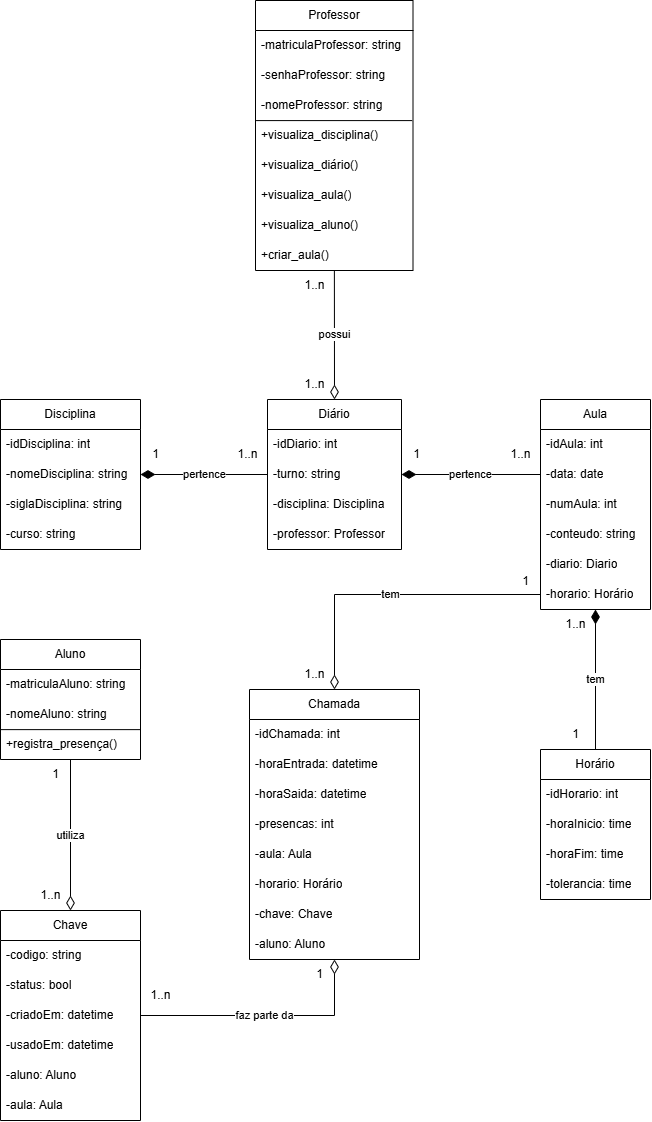

The diagram above was exported from draw.io. Its source (the exported page's mxGraphModel, read from the mxfile embedded in the PNG):
<mxGraphModel dx="1231" dy="1803" grid="1" gridSize="10" guides="1" tooltips="1" connect="1" arrows="1" fold="1" page="1" pageScale="1" pageWidth="827" pageHeight="1169" math="0" shadow="0">
  <root>
    <mxCell id="0" />
    <mxCell id="1" parent="0" />
    <mxCell id="108" value="utiliza" style="edgeStyle=none;html=1;entryX=0.5;entryY=0;entryDx=0;entryDy=0;endArrow=diamondThin;endFill=0;endSize=12;" parent="1" source="LnT3Zlx5B6tWJP8Wlp8B-3" target="86" edge="1">
      <mxGeometry relative="1" as="geometry" />
    </mxCell>
    <mxCell id="LnT3Zlx5B6tWJP8Wlp8B-3" value="Aluno" style="swimlane;fontStyle=0;childLayout=stackLayout;horizontal=1;startSize=30;horizontalStack=0;resizeParent=1;resizeParentMax=0;resizeLast=0;collapsible=1;marginBottom=0;whiteSpace=wrap;html=1;" parent="1" vertex="1">
      <mxGeometry x="80" y="-511" width="140" height="120" as="geometry" />
    </mxCell>
    <mxCell id="LnT3Zlx5B6tWJP8Wlp8B-4" value="-matriculaAluno: string" style="text;strokeColor=none;fillColor=none;align=left;verticalAlign=middle;spacingLeft=4;spacingRight=4;overflow=hidden;points=[[0,0.5],[1,0.5]];portConstraint=eastwest;rotatable=0;whiteSpace=wrap;html=1;" parent="LnT3Zlx5B6tWJP8Wlp8B-3" vertex="1">
      <mxGeometry y="30" width="140" height="30" as="geometry" />
    </mxCell>
    <mxCell id="33" value="-nomeAluno: string" style="text;strokeColor=none;fillColor=none;align=left;verticalAlign=middle;spacingLeft=4;spacingRight=4;overflow=hidden;points=[[0,0.5],[1,0.5]];portConstraint=eastwest;rotatable=0;whiteSpace=wrap;html=1;" parent="LnT3Zlx5B6tWJP8Wlp8B-3" vertex="1">
      <mxGeometry y="60" width="140" height="30" as="geometry" />
    </mxCell>
    <mxCell id="2" value="+registra_presença()" style="text;strokeColor=none;fillColor=none;align=left;verticalAlign=middle;spacingLeft=4;spacingRight=4;overflow=hidden;points=[[0,0.5],[1,0.5]];portConstraint=eastwest;rotatable=0;whiteSpace=wrap;html=1;" parent="LnT3Zlx5B6tWJP8Wlp8B-3" vertex="1">
      <mxGeometry y="90" width="140" height="30" as="geometry" />
    </mxCell>
    <mxCell id="3" value="" style="endArrow=none;html=1;entryX=1;entryY=0.004;entryDx=0;entryDy=0;entryPerimeter=0;exitX=-0.003;exitY=0.004;exitDx=0;exitDy=0;exitPerimeter=0;" parent="LnT3Zlx5B6tWJP8Wlp8B-3" source="2" target="2" edge="1">
      <mxGeometry width="50" height="50" relative="1" as="geometry">
        <mxPoint x="-20" y="320" as="sourcePoint" />
        <mxPoint x="160" y="190" as="targetPoint" />
      </mxGeometry>
    </mxCell>
    <mxCell id="LnT3Zlx5B6tWJP8Wlp8B-7" value="Disciplina" style="swimlane;fontStyle=0;childLayout=stackLayout;horizontal=1;startSize=30;horizontalStack=0;resizeParent=1;resizeParentMax=0;resizeLast=0;collapsible=1;marginBottom=0;whiteSpace=wrap;html=1;" parent="1" vertex="1">
      <mxGeometry x="80" y="-751" width="140" height="150" as="geometry" />
    </mxCell>
    <mxCell id="LnT3Zlx5B6tWJP8Wlp8B-8" value="-idDisciplina: int" style="text;strokeColor=none;fillColor=none;align=left;verticalAlign=middle;spacingLeft=4;spacingRight=4;overflow=hidden;points=[[0,0.5],[1,0.5]];portConstraint=eastwest;rotatable=0;whiteSpace=wrap;html=1;" parent="LnT3Zlx5B6tWJP8Wlp8B-7" vertex="1">
      <mxGeometry y="30" width="140" height="30" as="geometry" />
    </mxCell>
    <mxCell id="LnT3Zlx5B6tWJP8Wlp8B-19" value="-nomeDisciplina: string" style="text;strokeColor=none;fillColor=none;align=left;verticalAlign=middle;spacingLeft=4;spacingRight=4;overflow=hidden;points=[[0,0.5],[1,0.5]];portConstraint=eastwest;rotatable=0;whiteSpace=wrap;html=1;" parent="LnT3Zlx5B6tWJP8Wlp8B-7" vertex="1">
      <mxGeometry y="60" width="140" height="30" as="geometry" />
    </mxCell>
    <mxCell id="LnT3Zlx5B6tWJP8Wlp8B-11" value="-siglaDisciplina: string" style="text;strokeColor=none;fillColor=none;align=left;verticalAlign=middle;spacingLeft=4;spacingRight=4;overflow=hidden;points=[[0,0.5],[1,0.5]];portConstraint=eastwest;rotatable=0;whiteSpace=wrap;html=1;" parent="LnT3Zlx5B6tWJP8Wlp8B-7" vertex="1">
      <mxGeometry y="90" width="140" height="30" as="geometry" />
    </mxCell>
    <mxCell id="35" value="-curso: string" style="text;strokeColor=none;fillColor=none;align=left;verticalAlign=middle;spacingLeft=4;spacingRight=4;overflow=hidden;points=[[0,0.5],[1,0.5]];portConstraint=eastwest;rotatable=0;whiteSpace=wrap;html=1;" parent="LnT3Zlx5B6tWJP8Wlp8B-7" vertex="1">
      <mxGeometry y="120" width="140" height="30" as="geometry" />
    </mxCell>
    <mxCell id="120" value="possui" style="edgeStyle=none;html=1;entryX=0.5;entryY=0;entryDx=0;entryDy=0;endSize=12;endArrow=diamondThin;endFill=0;" parent="1" source="LnT3Zlx5B6tWJP8Wlp8B-12" target="41" edge="1">
      <mxGeometry relative="1" as="geometry" />
    </mxCell>
    <mxCell id="LnT3Zlx5B6tWJP8Wlp8B-12" value="Professor" style="swimlane;fontStyle=0;childLayout=stackLayout;horizontal=1;startSize=30;horizontalStack=0;resizeParent=1;resizeParentMax=0;resizeLast=0;collapsible=1;marginBottom=0;whiteSpace=wrap;html=1;" parent="1" vertex="1">
      <mxGeometry x="335" y="-1150" width="157.5" height="270" as="geometry" />
    </mxCell>
    <mxCell id="LnT3Zlx5B6tWJP8Wlp8B-13" value="-matriculaProfessor: string" style="text;strokeColor=none;fillColor=none;align=left;verticalAlign=middle;spacingLeft=4;spacingRight=4;overflow=hidden;points=[[0,0.5],[1,0.5]];portConstraint=eastwest;rotatable=0;whiteSpace=wrap;html=1;" parent="LnT3Zlx5B6tWJP8Wlp8B-12" vertex="1">
      <mxGeometry y="30" width="157.5" height="30" as="geometry" />
    </mxCell>
    <mxCell id="LnT3Zlx5B6tWJP8Wlp8B-14" value="-senhaProfessor: string" style="text;strokeColor=none;fillColor=none;align=left;verticalAlign=middle;spacingLeft=4;spacingRight=4;overflow=hidden;points=[[0,0.5],[1,0.5]];portConstraint=eastwest;rotatable=0;whiteSpace=wrap;html=1;" parent="LnT3Zlx5B6tWJP8Wlp8B-12" vertex="1">
      <mxGeometry y="60" width="157.5" height="30" as="geometry" />
    </mxCell>
    <mxCell id="LnT3Zlx5B6tWJP8Wlp8B-20" value="-nomeProfessor: string" style="text;strokeColor=none;fillColor=none;align=left;verticalAlign=middle;spacingLeft=4;spacingRight=4;overflow=hidden;points=[[0,0.5],[1,0.5]];portConstraint=eastwest;rotatable=0;whiteSpace=wrap;html=1;" parent="LnT3Zlx5B6tWJP8Wlp8B-12" vertex="1">
      <mxGeometry y="90" width="157.5" height="30" as="geometry" />
    </mxCell>
    <mxCell id="15" value="+visualiza_disciplina()" style="text;strokeColor=none;fillColor=none;align=left;verticalAlign=middle;spacingLeft=4;spacingRight=4;overflow=hidden;points=[[0,0.5],[1,0.5]];portConstraint=eastwest;rotatable=0;whiteSpace=wrap;html=1;" parent="LnT3Zlx5B6tWJP8Wlp8B-12" vertex="1">
      <mxGeometry y="120" width="157.5" height="30" as="geometry" />
    </mxCell>
    <mxCell id="16" value="" style="endArrow=none;html=1;exitX=0.004;exitY=0.003;exitDx=0;exitDy=0;exitPerimeter=0;entryX=0.995;entryY=0.003;entryDx=0;entryDy=0;entryPerimeter=0;" parent="LnT3Zlx5B6tWJP8Wlp8B-12" source="15" target="15" edge="1">
      <mxGeometry width="50" height="50" relative="1" as="geometry">
        <mxPoint x="-10" y="130" as="sourcePoint" />
        <mxPoint x="-210" y="100" as="targetPoint" />
      </mxGeometry>
    </mxCell>
    <mxCell id="103" value="+visualiza_diário()" style="text;strokeColor=none;fillColor=none;align=left;verticalAlign=middle;spacingLeft=4;spacingRight=4;overflow=hidden;points=[[0,0.5],[1,0.5]];portConstraint=eastwest;rotatable=0;whiteSpace=wrap;html=1;" parent="LnT3Zlx5B6tWJP8Wlp8B-12" vertex="1">
      <mxGeometry y="150" width="157.5" height="30" as="geometry" />
    </mxCell>
    <mxCell id="102" value="+visualiza_aula()" style="text;strokeColor=none;fillColor=none;align=left;verticalAlign=middle;spacingLeft=4;spacingRight=4;overflow=hidden;points=[[0,0.5],[1,0.5]];portConstraint=eastwest;rotatable=0;whiteSpace=wrap;html=1;" parent="LnT3Zlx5B6tWJP8Wlp8B-12" vertex="1">
      <mxGeometry y="180" width="157.5" height="30" as="geometry" />
    </mxCell>
    <mxCell id="21" value="+visualiza_aluno()" style="text;strokeColor=none;fillColor=none;align=left;verticalAlign=middle;spacingLeft=4;spacingRight=4;overflow=hidden;points=[[0,0.5],[1,0.5]];portConstraint=eastwest;rotatable=0;whiteSpace=wrap;html=1;" parent="LnT3Zlx5B6tWJP8Wlp8B-12" vertex="1">
      <mxGeometry y="210" width="157.5" height="30" as="geometry" />
    </mxCell>
    <mxCell id="25" value="+criar_aula()" style="text;strokeColor=none;fillColor=none;align=left;verticalAlign=middle;spacingLeft=4;spacingRight=4;overflow=hidden;points=[[0,0.5],[1,0.5]];portConstraint=eastwest;rotatable=0;whiteSpace=wrap;html=1;" parent="LnT3Zlx5B6tWJP8Wlp8B-12" vertex="1">
      <mxGeometry y="240" width="157.5" height="30" as="geometry" />
    </mxCell>
    <mxCell id="127" value="tem" style="edgeStyle=none;html=1;entryX=0.5;entryY=0;entryDx=0;entryDy=0;endArrow=none;endFill=0;startArrow=diamondThin;startFill=1;startSize=12;" parent="1" source="17" target="47" edge="1">
      <mxGeometry relative="1" as="geometry" />
    </mxCell>
    <mxCell id="17" value="Aula" style="swimlane;fontStyle=0;childLayout=stackLayout;horizontal=1;startSize=30;horizontalStack=0;resizeParent=1;resizeParentMax=0;resizeLast=0;collapsible=1;marginBottom=0;whiteSpace=wrap;html=1;" parent="1" vertex="1">
      <mxGeometry x="620" y="-751" width="110" height="210" as="geometry" />
    </mxCell>
    <mxCell id="18" value="-idAula: int" style="text;strokeColor=none;fillColor=none;align=left;verticalAlign=middle;spacingLeft=4;spacingRight=4;overflow=hidden;points=[[0,0.5],[1,0.5]];portConstraint=eastwest;rotatable=0;whiteSpace=wrap;html=1;" parent="17" vertex="1">
      <mxGeometry y="30" width="110" height="30" as="geometry" />
    </mxCell>
    <mxCell id="19" value="-data: date" style="text;strokeColor=none;fillColor=none;align=left;verticalAlign=middle;spacingLeft=4;spacingRight=4;overflow=hidden;points=[[0,0.5],[1,0.5]];portConstraint=eastwest;rotatable=0;whiteSpace=wrap;html=1;" parent="17" vertex="1">
      <mxGeometry y="60" width="110" height="30" as="geometry" />
    </mxCell>
    <mxCell id="20" value="-numAula: int" style="text;strokeColor=none;fillColor=none;align=left;verticalAlign=middle;spacingLeft=4;spacingRight=4;overflow=hidden;points=[[0,0.5],[1,0.5]];portConstraint=eastwest;rotatable=0;whiteSpace=wrap;html=1;" parent="17" vertex="1">
      <mxGeometry y="90" width="110" height="30" as="geometry" />
    </mxCell>
    <mxCell id="85" value="-conteudo: string" style="text;strokeColor=none;fillColor=none;align=left;verticalAlign=middle;spacingLeft=4;spacingRight=4;overflow=hidden;points=[[0,0.5],[1,0.5]];portConstraint=eastwest;rotatable=0;whiteSpace=wrap;html=1;" parent="17" vertex="1">
      <mxGeometry y="120" width="110" height="30" as="geometry" />
    </mxCell>
    <mxCell id="84" value="-diario: Diario" style="text;strokeColor=none;fillColor=none;align=left;verticalAlign=middle;spacingLeft=4;spacingRight=4;overflow=hidden;points=[[0,0.5],[1,0.5]];portConstraint=eastwest;rotatable=0;whiteSpace=wrap;html=1;" parent="17" vertex="1">
      <mxGeometry y="150" width="110" height="30" as="geometry" />
    </mxCell>
    <mxCell id="131" value="-horario: Horário" style="text;strokeColor=none;fillColor=none;align=left;verticalAlign=middle;spacingLeft=4;spacingRight=4;overflow=hidden;points=[[0,0.5],[1,0.5]];portConstraint=eastwest;rotatable=0;whiteSpace=wrap;html=1;" parent="17" vertex="1">
      <mxGeometry y="180" width="110" height="30" as="geometry" />
    </mxCell>
    <mxCell id="133" value="faz parte da" style="edgeStyle=orthogonalEdgeStyle;html=1;entryX=1;entryY=0.5;entryDx=0;entryDy=0;startArrow=diamondThin;startFill=0;rounded=0;curved=0;endArrow=none;endFill=0;endSize=12;startSize=12;" parent="1" source="27" target="90" edge="1">
      <mxGeometry relative="1" as="geometry" />
    </mxCell>
    <mxCell id="27" value="Chamada" style="swimlane;fontStyle=0;childLayout=stackLayout;horizontal=1;startSize=30;horizontalStack=0;resizeParent=1;resizeParentMax=0;resizeLast=0;collapsible=1;marginBottom=0;whiteSpace=wrap;html=1;" parent="1" vertex="1">
      <mxGeometry x="329" y="-461" width="170" height="270" as="geometry" />
    </mxCell>
    <mxCell id="28" value="-idChamada: int" style="text;strokeColor=none;fillColor=none;align=left;verticalAlign=middle;spacingLeft=4;spacingRight=4;overflow=hidden;points=[[0,0.5],[1,0.5]];portConstraint=eastwest;rotatable=0;whiteSpace=wrap;html=1;" parent="27" vertex="1">
      <mxGeometry y="30" width="170" height="30" as="geometry" />
    </mxCell>
    <mxCell id="31" value="-horaEntrada: datetime" style="text;strokeColor=none;fillColor=none;align=left;verticalAlign=middle;spacingLeft=4;spacingRight=4;overflow=hidden;points=[[0,0.5],[1,0.5]];portConstraint=eastwest;rotatable=0;whiteSpace=wrap;html=1;" parent="27" vertex="1">
      <mxGeometry y="60" width="170" height="30" as="geometry" />
    </mxCell>
    <mxCell id="92" value="-horaSaida: datetime" style="text;strokeColor=none;fillColor=none;align=left;verticalAlign=middle;spacingLeft=4;spacingRight=4;overflow=hidden;points=[[0,0.5],[1,0.5]];portConstraint=eastwest;rotatable=0;whiteSpace=wrap;html=1;" parent="27" vertex="1">
      <mxGeometry y="90" width="170" height="30" as="geometry" />
    </mxCell>
    <mxCell id="105" value="-presencas: int" style="text;strokeColor=none;fillColor=none;align=left;verticalAlign=middle;spacingLeft=4;spacingRight=4;overflow=hidden;points=[[0,0.5],[1,0.5]];portConstraint=eastwest;rotatable=0;whiteSpace=wrap;html=1;" parent="27" vertex="1">
      <mxGeometry y="120" width="170" height="30" as="geometry" />
    </mxCell>
    <mxCell id="93" value="-aula: Aula" style="text;strokeColor=none;fillColor=none;align=left;verticalAlign=middle;spacingLeft=4;spacingRight=4;overflow=hidden;points=[[0,0.5],[1,0.5]];portConstraint=eastwest;rotatable=0;whiteSpace=wrap;html=1;" parent="27" vertex="1">
      <mxGeometry y="150" width="170" height="30" as="geometry" />
    </mxCell>
    <mxCell id="95" value="-horario: Horário" style="text;strokeColor=none;fillColor=none;align=left;verticalAlign=middle;spacingLeft=4;spacingRight=4;overflow=hidden;points=[[0,0.5],[1,0.5]];portConstraint=eastwest;rotatable=0;whiteSpace=wrap;html=1;" parent="27" vertex="1">
      <mxGeometry y="180" width="170" height="30" as="geometry" />
    </mxCell>
    <mxCell id="110" value="-chave: Chave" style="text;strokeColor=none;fillColor=none;align=left;verticalAlign=middle;spacingLeft=4;spacingRight=4;overflow=hidden;points=[[0,0.5],[1,0.5]];portConstraint=eastwest;rotatable=0;whiteSpace=wrap;html=1;" parent="27" vertex="1">
      <mxGeometry y="210" width="170" height="30" as="geometry" />
    </mxCell>
    <mxCell id="142" value="-aluno: Aluno" style="text;strokeColor=none;fillColor=none;align=left;verticalAlign=middle;spacingLeft=4;spacingRight=4;overflow=hidden;points=[[0,0.5],[1,0.5]];portConstraint=eastwest;rotatable=0;whiteSpace=wrap;html=1;" vertex="1" parent="27">
      <mxGeometry y="240" width="170" height="30" as="geometry" />
    </mxCell>
    <mxCell id="41" value="Diário" style="swimlane;fontStyle=0;childLayout=stackLayout;horizontal=1;startSize=30;horizontalStack=0;resizeParent=1;resizeParentMax=0;resizeLast=0;collapsible=1;marginBottom=0;whiteSpace=wrap;html=1;" parent="1" vertex="1">
      <mxGeometry x="347" y="-751" width="134" height="150" as="geometry" />
    </mxCell>
    <mxCell id="42" value="-idDiario: int" style="text;strokeColor=none;fillColor=none;align=left;verticalAlign=middle;spacingLeft=4;spacingRight=4;overflow=hidden;points=[[0,0.5],[1,0.5]];portConstraint=eastwest;rotatable=0;whiteSpace=wrap;html=1;" parent="41" vertex="1">
      <mxGeometry y="30" width="134" height="30" as="geometry" />
    </mxCell>
    <mxCell id="43" value="-turno: string" style="text;strokeColor=none;fillColor=none;align=left;verticalAlign=middle;spacingLeft=4;spacingRight=4;overflow=hidden;points=[[0,0.5],[1,0.5]];portConstraint=eastwest;rotatable=0;whiteSpace=wrap;html=1;" parent="41" vertex="1">
      <mxGeometry y="60" width="134" height="30" as="geometry" />
    </mxCell>
    <mxCell id="44" value="-disciplina:&amp;nbsp;&lt;span style=&quot;color: rgb(0, 0, 0);&quot;&gt;Disciplina&lt;/span&gt;&amp;nbsp;" style="text;strokeColor=none;fillColor=none;align=left;verticalAlign=middle;spacingLeft=4;spacingRight=4;overflow=hidden;points=[[0,0.5],[1,0.5]];portConstraint=eastwest;rotatable=0;whiteSpace=wrap;html=1;" parent="41" vertex="1">
      <mxGeometry y="90" width="134" height="30" as="geometry" />
    </mxCell>
    <mxCell id="106" value="-p&lt;span style=&quot;color: rgb(0, 0, 0);&quot;&gt;rofessor:&amp;nbsp;&lt;/span&gt;Professor" style="text;strokeColor=none;fillColor=none;align=left;verticalAlign=middle;spacingLeft=4;spacingRight=4;overflow=hidden;points=[[0,0.5],[1,0.5]];portConstraint=eastwest;rotatable=0;whiteSpace=wrap;html=1;" parent="41" vertex="1">
      <mxGeometry y="120" width="134" height="30" as="geometry" />
    </mxCell>
    <mxCell id="47" value="Horário" style="swimlane;fontStyle=0;childLayout=stackLayout;horizontal=1;startSize=30;horizontalStack=0;resizeParent=1;resizeParentMax=0;resizeLast=0;collapsible=1;marginBottom=0;whiteSpace=wrap;html=1;" parent="1" vertex="1">
      <mxGeometry x="620" y="-401" width="110" height="150" as="geometry" />
    </mxCell>
    <mxCell id="48" value="-idHorario: int" style="text;strokeColor=none;fillColor=none;align=left;verticalAlign=middle;spacingLeft=4;spacingRight=4;overflow=hidden;points=[[0,0.5],[1,0.5]];portConstraint=eastwest;rotatable=0;whiteSpace=wrap;html=1;" parent="47" vertex="1">
      <mxGeometry y="30" width="110" height="30" as="geometry" />
    </mxCell>
    <mxCell id="39" value="-horaInicio: time" style="text;strokeColor=none;fillColor=none;align=left;verticalAlign=middle;spacingLeft=4;spacingRight=4;overflow=hidden;points=[[0,0.5],[1,0.5]];portConstraint=eastwest;rotatable=0;whiteSpace=wrap;html=1;" parent="47" vertex="1">
      <mxGeometry y="60" width="110" height="30" as="geometry" />
    </mxCell>
    <mxCell id="51" value="-horaFim: time" style="text;strokeColor=none;fillColor=none;align=left;verticalAlign=middle;spacingLeft=4;spacingRight=4;overflow=hidden;points=[[0,0.5],[1,0.5]];portConstraint=eastwest;rotatable=0;whiteSpace=wrap;html=1;" parent="47" vertex="1">
      <mxGeometry y="90" width="110" height="30" as="geometry" />
    </mxCell>
    <mxCell id="40" value="-tolerancia: time" style="text;strokeColor=none;fillColor=none;align=left;verticalAlign=middle;spacingLeft=4;spacingRight=4;overflow=hidden;points=[[0,0.5],[1,0.5]];portConstraint=eastwest;rotatable=0;whiteSpace=wrap;html=1;" parent="47" vertex="1">
      <mxGeometry y="120" width="110" height="30" as="geometry" />
    </mxCell>
    <mxCell id="86" value="Chave" style="swimlane;fontStyle=0;childLayout=stackLayout;horizontal=1;startSize=30;horizontalStack=0;resizeParent=1;resizeParentMax=0;resizeLast=0;collapsible=1;marginBottom=0;whiteSpace=wrap;html=1;" parent="1" vertex="1">
      <mxGeometry x="80" y="-240" width="140" height="210" as="geometry" />
    </mxCell>
    <mxCell id="88" value="-codigo: string" style="text;strokeColor=none;fillColor=none;align=left;verticalAlign=middle;spacingLeft=4;spacingRight=4;overflow=hidden;points=[[0,0.5],[1,0.5]];portConstraint=eastwest;rotatable=0;whiteSpace=wrap;html=1;" parent="86" vertex="1">
      <mxGeometry y="30" width="140" height="30" as="geometry" />
    </mxCell>
    <mxCell id="111" value="-status: bool" style="text;strokeColor=none;fillColor=none;align=left;verticalAlign=middle;spacingLeft=4;spacingRight=4;overflow=hidden;points=[[0,0.5],[1,0.5]];portConstraint=eastwest;rotatable=0;whiteSpace=wrap;html=1;" parent="86" vertex="1">
      <mxGeometry y="60" width="140" height="30" as="geometry" />
    </mxCell>
    <mxCell id="90" value="-criadoEm: datetime" style="text;strokeColor=none;fillColor=none;align=left;verticalAlign=middle;spacingLeft=4;spacingRight=4;overflow=hidden;points=[[0,0.5],[1,0.5]];portConstraint=eastwest;rotatable=0;whiteSpace=wrap;html=1;" parent="86" vertex="1">
      <mxGeometry y="90" width="140" height="30" as="geometry" />
    </mxCell>
    <mxCell id="91" value="-usadoEm: datetime" style="text;strokeColor=none;fillColor=none;align=left;verticalAlign=middle;spacingLeft=4;spacingRight=4;overflow=hidden;points=[[0,0.5],[1,0.5]];portConstraint=eastwest;rotatable=0;whiteSpace=wrap;html=1;" parent="86" vertex="1">
      <mxGeometry y="120" width="140" height="30" as="geometry" />
    </mxCell>
    <mxCell id="107" value="-aluno: Aluno" style="text;strokeColor=none;fillColor=none;align=left;verticalAlign=middle;spacingLeft=4;spacingRight=4;overflow=hidden;points=[[0,0.5],[1,0.5]];portConstraint=eastwest;rotatable=0;whiteSpace=wrap;html=1;" parent="86" vertex="1">
      <mxGeometry y="150" width="140" height="30" as="geometry" />
    </mxCell>
    <mxCell id="143" value="-aula: Aula" style="text;strokeColor=none;fillColor=none;align=left;verticalAlign=middle;spacingLeft=4;spacingRight=4;overflow=hidden;points=[[0,0.5],[1,0.5]];portConstraint=eastwest;rotatable=0;whiteSpace=wrap;html=1;" vertex="1" parent="86">
      <mxGeometry y="180" width="140" height="30" as="geometry" />
    </mxCell>
    <mxCell id="112" value="pertence" style="edgeStyle=none;html=1;exitX=0;exitY=0.5;exitDx=0;exitDy=0;entryX=1;entryY=0.5;entryDx=0;entryDy=0;endArrow=diamondThin;endFill=1;endSize=12;" parent="1" source="43" target="LnT3Zlx5B6tWJP8Wlp8B-19" edge="1">
      <mxGeometry relative="1" as="geometry" />
    </mxCell>
    <mxCell id="113" value="pertence" style="edgeStyle=none;html=1;exitX=0;exitY=0.5;exitDx=0;exitDy=0;entryX=1;entryY=0.5;entryDx=0;entryDy=0;endArrow=diamondThin;endFill=1;endSize=12;" parent="1" source="19" target="43" edge="1">
      <mxGeometry relative="1" as="geometry" />
    </mxCell>
    <mxCell id="116" value="1..n" style="text;html=1;align=center;verticalAlign=middle;resizable=0;points=[];autosize=1;strokeColor=none;fillColor=none;" parent="1" vertex="1">
      <mxGeometry x="580" y="-711" width="40" height="30" as="geometry" />
    </mxCell>
    <mxCell id="117" value="1" style="text;html=1;align=center;verticalAlign=middle;resizable=0;points=[];autosize=1;strokeColor=none;fillColor=none;" parent="1" vertex="1">
      <mxGeometry x="481" y="-711" width="30" height="30" as="geometry" />
    </mxCell>
    <mxCell id="118" value="1..n" style="text;html=1;align=center;verticalAlign=middle;resizable=0;points=[];autosize=1;strokeColor=none;fillColor=none;" parent="1" vertex="1">
      <mxGeometry x="307" y="-711" width="40" height="30" as="geometry" />
    </mxCell>
    <mxCell id="119" value="1" style="text;html=1;align=center;verticalAlign=middle;resizable=0;points=[];autosize=1;strokeColor=none;fillColor=none;" parent="1" vertex="1">
      <mxGeometry x="220" y="-711" width="30" height="30" as="geometry" />
    </mxCell>
    <mxCell id="121" value="1..n" style="text;html=1;align=center;verticalAlign=middle;resizable=0;points=[];autosize=1;strokeColor=none;fillColor=none;" parent="1" vertex="1">
      <mxGeometry x="374" y="-880" width="40" height="30" as="geometry" />
    </mxCell>
    <mxCell id="122" value="1..n" style="text;html=1;align=center;verticalAlign=middle;resizable=0;points=[];autosize=1;strokeColor=none;fillColor=none;" parent="1" vertex="1">
      <mxGeometry x="374" y="-781" width="40" height="30" as="geometry" />
    </mxCell>
    <mxCell id="123" value="1" style="text;html=1;align=center;verticalAlign=middle;resizable=0;points=[];autosize=1;strokeColor=none;fillColor=none;" parent="1" vertex="1">
      <mxGeometry x="120" y="-391" width="30" height="30" as="geometry" />
    </mxCell>
    <mxCell id="125" value="1..n" style="text;html=1;align=center;verticalAlign=middle;resizable=0;points=[];autosize=1;strokeColor=none;fillColor=none;" parent="1" vertex="1">
      <mxGeometry x="110" y="-270" width="40" height="30" as="geometry" />
    </mxCell>
    <mxCell id="128" value="1" style="text;html=1;align=center;verticalAlign=middle;resizable=0;points=[];autosize=1;strokeColor=none;fillColor=none;" parent="1" vertex="1">
      <mxGeometry x="640" y="-431" width="30" height="30" as="geometry" />
    </mxCell>
    <mxCell id="130" value="1..n" style="text;html=1;align=center;verticalAlign=middle;resizable=0;points=[];autosize=1;strokeColor=none;fillColor=none;" parent="1" vertex="1">
      <mxGeometry x="635" y="-541" width="40" height="30" as="geometry" />
    </mxCell>
    <mxCell id="136" value="tem" style="edgeStyle=orthogonalEdgeStyle;html=1;exitX=0;exitY=0.5;exitDx=0;exitDy=0;entryX=0.5;entryY=0;entryDx=0;entryDy=0;rounded=0;curved=0;endArrow=diamondThin;endFill=0;endSize=12;startSize=12;startArrow=none;startFill=0;" parent="1" source="131" target="27" edge="1">
      <mxGeometry relative="1" as="geometry">
        <Array as="points">
          <mxPoint x="414" y="-556" />
        </Array>
      </mxGeometry>
    </mxCell>
    <mxCell id="137" value="1" style="text;html=1;align=center;verticalAlign=middle;resizable=0;points=[];autosize=1;strokeColor=none;fillColor=none;" parent="1" vertex="1">
      <mxGeometry x="384" y="-191" width="30" height="30" as="geometry" />
    </mxCell>
    <mxCell id="139" value="1..n" style="text;html=1;align=center;verticalAlign=middle;resizable=0;points=[];autosize=1;strokeColor=none;fillColor=none;" parent="1" vertex="1">
      <mxGeometry x="220" y="-170" width="40" height="30" as="geometry" />
    </mxCell>
    <mxCell id="140" value="1" style="text;html=1;align=center;verticalAlign=middle;resizable=0;points=[];autosize=1;strokeColor=none;fillColor=none;" parent="1" vertex="1">
      <mxGeometry x="590" y="-584" width="30" height="30" as="geometry" />
    </mxCell>
    <mxCell id="141" value="1..n" style="text;html=1;align=center;verticalAlign=middle;resizable=0;points=[];autosize=1;strokeColor=none;fillColor=none;" parent="1" vertex="1">
      <mxGeometry x="374" y="-491" width="40" height="30" as="geometry" />
    </mxCell>
  </root>
</mxGraphModel>